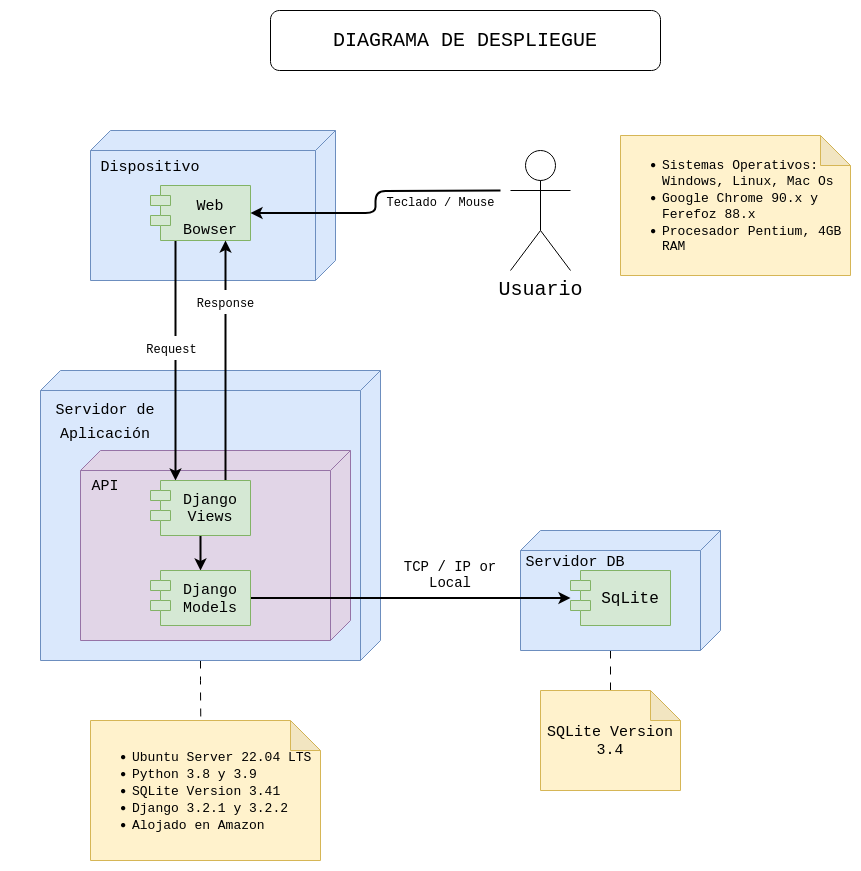

The diagram above was exported from draw.io. Its source (the exported page's mxGraphModel, read from the mxfile embedded in the PNG):
<mxGraphModel dx="1434" dy="1964" grid="1" gridSize="10" guides="1" tooltips="1" connect="1" arrows="1" fold="1" page="1" pageScale="1" pageWidth="827" pageHeight="1169" math="0" shadow="0">
  <root>
    <mxCell id="0" />
    <mxCell id="1" parent="0" />
    <mxCell id="3Rm3N07m-IeuSM75L1ab-49" style="edgeStyle=orthogonalEdgeStyle;rounded=1;hachureGap=4;orthogonalLoop=1;jettySize=auto;html=1;exitX=0;exitY=0;exitDx=290;exitDy=180;exitPerimeter=0;entryX=0.48;entryY=0.077;entryDx=0;entryDy=0;entryPerimeter=0;fontFamily=Courier New;fontSize=16;dashed=1;dashPattern=8 8;" edge="1" parent="1" source="3Rm3N07m-IeuSM75L1ab-13" target="3Rm3N07m-IeuSM75L1ab-48">
      <mxGeometry relative="1" as="geometry" />
    </mxCell>
    <mxCell id="3Rm3N07m-IeuSM75L1ab-13" value="" style="verticalAlign=top;align=left;spacingTop=8;spacingLeft=2;spacingRight=12;shape=cube;size=20;direction=south;fontStyle=4;html=1;whiteSpace=wrap;rounded=1;hachureGap=4;fontFamily=Courier New;fontSize=20;shadow=0;fillColor=#dae8fc;strokeColor=#6c8ebf;" vertex="1" parent="1">
      <mxGeometry x="90" y="320" width="340" height="290" as="geometry" />
    </mxCell>
    <mxCell id="3Rm3N07m-IeuSM75L1ab-16" value="" style="verticalAlign=top;align=left;spacingTop=8;spacingLeft=2;spacingRight=12;shape=cube;size=20;direction=south;fontStyle=4;html=1;whiteSpace=wrap;rounded=1;hachureGap=4;fontFamily=Courier New;fontSize=20;shadow=0;fillColor=#dae8fc;strokeColor=#6c8ebf;" vertex="1" parent="1">
      <mxGeometry x="140" y="80" width="245" height="150" as="geometry" />
    </mxCell>
    <mxCell id="3Rm3N07m-IeuSM75L1ab-17" value="" style="verticalAlign=top;align=left;spacingTop=8;spacingLeft=2;spacingRight=12;shape=cube;size=20;direction=south;fontStyle=4;html=1;whiteSpace=wrap;rounded=1;hachureGap=4;fontFamily=Courier New;fontSize=20;shadow=0;fillColor=#e1d5e7;strokeColor=#9673a6;" vertex="1" parent="1">
      <mxGeometry x="130" y="400" width="270" height="190" as="geometry" />
    </mxCell>
    <mxCell id="3Rm3N07m-IeuSM75L1ab-54" style="edgeStyle=orthogonalEdgeStyle;rounded=1;hachureGap=4;orthogonalLoop=1;jettySize=auto;html=1;exitX=0;exitY=0;exitDx=120;exitDy=110;exitPerimeter=0;fontFamily=Courier New;fontSize=16;dashed=1;dashPattern=8 8;endArrow=none;endFill=0;" edge="1" parent="1" source="3Rm3N07m-IeuSM75L1ab-18" target="3Rm3N07m-IeuSM75L1ab-53">
      <mxGeometry relative="1" as="geometry" />
    </mxCell>
    <mxCell id="3Rm3N07m-IeuSM75L1ab-18" value="" style="verticalAlign=top;align=left;spacingTop=8;spacingLeft=2;spacingRight=12;shape=cube;size=20;direction=south;fontStyle=4;html=1;whiteSpace=wrap;rounded=1;hachureGap=4;fontFamily=Courier New;fontSize=20;shadow=0;fillColor=#dae8fc;strokeColor=#6c8ebf;" vertex="1" parent="1">
      <mxGeometry x="570" y="480" width="200" height="120" as="geometry" />
    </mxCell>
    <mxCell id="3Rm3N07m-IeuSM75L1ab-40" style="edgeStyle=orthogonalEdgeStyle;rounded=1;hachureGap=4;orthogonalLoop=1;jettySize=auto;html=1;exitX=0.25;exitY=1;exitDx=0;exitDy=0;fontFamily=Courier New;fontSize=16;strokeWidth=2;entryX=0.25;entryY=0;entryDx=0;entryDy=0;" edge="1" parent="1" source="3Rm3N07m-IeuSM75L1ab-19" target="3Rm3N07m-IeuSM75L1ab-33">
      <mxGeometry relative="1" as="geometry">
        <mxPoint x="220" y="420" as="targetPoint" />
      </mxGeometry>
    </mxCell>
    <mxCell id="3Rm3N07m-IeuSM75L1ab-42" value="&lt;font style=&quot;font-size: 12px;&quot;&gt;Request&lt;br&gt;&lt;/font&gt;" style="edgeLabel;html=1;align=center;verticalAlign=middle;resizable=0;points=[];fontSize=20;fontFamily=Courier New;" vertex="1" connectable="0" parent="3Rm3N07m-IeuSM75L1ab-40">
      <mxGeometry x="-0.2858" y="-3" relative="1" as="geometry">
        <mxPoint x="-2" y="20" as="offset" />
      </mxGeometry>
    </mxCell>
    <mxCell id="3Rm3N07m-IeuSM75L1ab-19" value="&lt;font style=&quot;font-size: 15px;&quot;&gt;Web Bowser&lt;/font&gt;" style="shape=module;align=left;spacingLeft=20;align=center;verticalAlign=top;whiteSpace=wrap;html=1;rounded=1;hachureGap=4;fontFamily=Courier New;fontSize=20;fillColor=#d5e8d4;strokeColor=#82b366;" vertex="1" parent="1">
      <mxGeometry x="200" y="135" width="100" height="55" as="geometry" />
    </mxCell>
    <mxCell id="3Rm3N07m-IeuSM75L1ab-28" style="edgeStyle=orthogonalEdgeStyle;rounded=1;hachureGap=4;orthogonalLoop=1;jettySize=auto;html=1;entryX=1;entryY=0.5;entryDx=0;entryDy=0;fontFamily=Courier New;fontSize=16;strokeWidth=2;" edge="1" parent="1" target="3Rm3N07m-IeuSM75L1ab-19">
      <mxGeometry relative="1" as="geometry">
        <mxPoint x="550" y="140" as="sourcePoint" />
      </mxGeometry>
    </mxCell>
    <mxCell id="3Rm3N07m-IeuSM75L1ab-27" value="Usuario" style="shape=umlActor;verticalLabelPosition=bottom;verticalAlign=top;html=1;outlineConnect=0;rounded=1;hachureGap=4;fontFamily=Courier New;fontSize=20;" vertex="1" parent="1">
      <mxGeometry x="560" y="100" width="60" height="120" as="geometry" />
    </mxCell>
    <mxCell id="3Rm3N07m-IeuSM75L1ab-30" value="&lt;font style=&quot;font-size: 15px;&quot;&gt;Servidor de Aplicación&lt;/font&gt;" style="text;html=1;strokeColor=none;fillColor=none;align=center;verticalAlign=middle;whiteSpace=wrap;rounded=1;fontSize=20;fontFamily=Courier New;" vertex="1" parent="1">
      <mxGeometry x="60" y="350" width="190" height="40" as="geometry" />
    </mxCell>
    <mxCell id="3Rm3N07m-IeuSM75L1ab-31" value="&lt;font style=&quot;font-size: 15px;&quot;&gt;Dispositivo&lt;/font&gt;" style="text;html=1;strokeColor=none;fillColor=none;align=center;verticalAlign=middle;whiteSpace=wrap;rounded=1;fontSize=20;fontFamily=Courier New;" vertex="1" parent="1">
      <mxGeometry x="170" y="100" width="60" height="30" as="geometry" />
    </mxCell>
    <mxCell id="3Rm3N07m-IeuSM75L1ab-39" style="edgeStyle=orthogonalEdgeStyle;rounded=1;hachureGap=4;orthogonalLoop=1;jettySize=auto;html=1;exitX=0.75;exitY=0;exitDx=0;exitDy=0;entryX=0.75;entryY=1;entryDx=0;entryDy=0;fontFamily=Courier New;fontSize=16;strokeWidth=2;" edge="1" parent="1" source="3Rm3N07m-IeuSM75L1ab-33" target="3Rm3N07m-IeuSM75L1ab-19">
      <mxGeometry relative="1" as="geometry" />
    </mxCell>
    <mxCell id="3Rm3N07m-IeuSM75L1ab-43" value="&lt;font style=&quot;font-size: 12px;&quot;&gt;Response&lt;/font&gt;" style="edgeLabel;html=1;align=center;verticalAlign=middle;resizable=0;points=[];fontSize=20;fontFamily=Courier New;" vertex="1" connectable="0" parent="3Rm3N07m-IeuSM75L1ab-39">
      <mxGeometry x="0.2" y="1" relative="1" as="geometry">
        <mxPoint y="-36" as="offset" />
      </mxGeometry>
    </mxCell>
    <mxCell id="3Rm3N07m-IeuSM75L1ab-57" style="edgeStyle=orthogonalEdgeStyle;rounded=1;hachureGap=4;orthogonalLoop=1;jettySize=auto;html=1;entryX=0.5;entryY=0;entryDx=0;entryDy=0;fontFamily=Architects Daughter;fontSource=https%3A%2F%2Ffonts.googleapis.com%2Fcss%3Ffamily%3DArchitects%2BDaughter;fontSize=16;strokeWidth=2;" edge="1" parent="1" source="3Rm3N07m-IeuSM75L1ab-33" target="3Rm3N07m-IeuSM75L1ab-34">
      <mxGeometry relative="1" as="geometry" />
    </mxCell>
    <mxCell id="3Rm3N07m-IeuSM75L1ab-33" value="&lt;p style=&quot;line-height: 110%; font-size: 15px;&quot;&gt;Django Views&lt;/p&gt;" style="shape=module;align=left;spacingLeft=20;align=center;verticalAlign=middle;whiteSpace=wrap;html=1;rounded=1;hachureGap=4;fontFamily=Courier New;fontSize=15;fillColor=#d5e8d4;strokeColor=#82b366;" vertex="1" parent="1">
      <mxGeometry x="200" y="430" width="100" height="55" as="geometry" />
    </mxCell>
    <mxCell id="3Rm3N07m-IeuSM75L1ab-41" style="edgeStyle=orthogonalEdgeStyle;rounded=1;hachureGap=4;orthogonalLoop=1;jettySize=auto;html=1;exitX=1;exitY=0.5;exitDx=0;exitDy=0;fontFamily=Courier New;fontSize=16;strokeWidth=2;" edge="1" parent="1" source="3Rm3N07m-IeuSM75L1ab-34" target="3Rm3N07m-IeuSM75L1ab-35">
      <mxGeometry relative="1" as="geometry" />
    </mxCell>
    <mxCell id="3Rm3N07m-IeuSM75L1ab-34" value="Django Models" style="shape=module;align=left;spacingLeft=20;align=center;verticalAlign=middle;whiteSpace=wrap;html=1;rounded=1;hachureGap=4;fontFamily=Courier New;fontSize=15;fillColor=#d5e8d4;strokeColor=#82b366;" vertex="1" parent="1">
      <mxGeometry x="200" y="520" width="100" height="55" as="geometry" />
    </mxCell>
    <mxCell id="3Rm3N07m-IeuSM75L1ab-35" value="SqLite" style="shape=module;align=left;spacingLeft=20;align=center;verticalAlign=middle;whiteSpace=wrap;html=1;rounded=1;hachureGap=4;fontFamily=Courier New;fontSize=16;fillColor=#d5e8d4;strokeColor=#82b366;" vertex="1" parent="1">
      <mxGeometry x="620" y="520" width="100" height="55" as="geometry" />
    </mxCell>
    <mxCell id="3Rm3N07m-IeuSM75L1ab-36" value="&lt;font style=&quot;font-size: 15px;&quot;&gt;Servidor DB&lt;br&gt;&lt;/font&gt;" style="text;html=1;strokeColor=none;fillColor=none;align=center;verticalAlign=middle;whiteSpace=wrap;rounded=1;fontSize=20;fontFamily=Courier New;" vertex="1" parent="1">
      <mxGeometry x="550" y="500" width="150" height="20" as="geometry" />
    </mxCell>
    <mxCell id="3Rm3N07m-IeuSM75L1ab-37" value="&lt;font style=&quot;font-size: 12px;&quot;&gt;Teclado / Mouse&lt;/font&gt;" style="text;html=1;align=center;verticalAlign=middle;resizable=0;points=[];autosize=1;strokeColor=none;fillColor=none;fontSize=20;fontFamily=Courier New;" vertex="1" parent="1">
      <mxGeometry x="425" y="130" width="130" height="40" as="geometry" />
    </mxCell>
    <mxCell id="3Rm3N07m-IeuSM75L1ab-45" value="&lt;font face=&quot;Courier New&quot;&gt;DIAGRAMA DE DESPLIEGUE &lt;/font&gt;" style="rounded=1;whiteSpace=wrap;html=1;hachureGap=4;fontFamily=Architects Daughter;fontSource=https%3A%2F%2Ffonts.googleapis.com%2Fcss%3Ffamily%3DArchitects%2BDaughter;fontSize=20;" vertex="1" parent="1">
      <mxGeometry x="320" y="-40" width="390" height="60" as="geometry" />
    </mxCell>
    <mxCell id="3Rm3N07m-IeuSM75L1ab-47" value="&lt;font style=&quot;font-size: 14px;&quot;&gt;TCP / IP or Local&lt;/font&gt;" style="text;html=1;strokeColor=none;fillColor=none;align=center;verticalAlign=middle;whiteSpace=wrap;rounded=0;fontSize=14;fontFamily=Courier New;" vertex="1" parent="1">
      <mxGeometry x="445" y="510" width="110" height="30" as="geometry" />
    </mxCell>
    <mxCell id="3Rm3N07m-IeuSM75L1ab-48" value="&lt;div align=&quot;left&quot;&gt;&lt;ul style=&quot;font-size: 13px;&quot;&gt;&lt;li&gt;&lt;font face=&quot;Courier New&quot;&gt;Ubuntu Server 22.04 LTS&lt;/font&gt;&lt;/li&gt;&lt;li&gt;&lt;font face=&quot;Courier New&quot;&gt;Python 3.8 y 3.9&lt;/font&gt;&lt;/li&gt;&lt;li&gt;&lt;font face=&quot;Courier New&quot;&gt;SQLite Version 3.41&lt;/font&gt;&lt;/li&gt;&lt;li&gt;&lt;font face=&quot;Courier New&quot;&gt;Django 3.2.1 y 3.2.2&lt;/font&gt;&lt;/li&gt;&lt;li&gt;&lt;font face=&quot;Courier New&quot;&gt;Alojado en Amazon&lt;br&gt;&lt;/font&gt;&lt;/li&gt;&lt;/ul&gt;&lt;/div&gt;" style="shape=note;whiteSpace=wrap;html=1;backgroundOutline=1;darkOpacity=0.05;rounded=1;hachureGap=4;fontFamily=Architects Daughter;fontSource=https%3A%2F%2Ffonts.googleapis.com%2Fcss%3Ffamily%3DArchitects%2BDaughter;fontSize=20;align=left;fillColor=#fff2cc;strokeColor=#d6b656;" vertex="1" parent="1">
      <mxGeometry x="140" y="670" width="230" height="140" as="geometry" />
    </mxCell>
    <mxCell id="3Rm3N07m-IeuSM75L1ab-52" value="&lt;div align=&quot;left&quot;&gt;&lt;ul style=&quot;font-size: 13px;&quot;&gt;&lt;li&gt;Sistemas Operativos: Windows, Linux, Mac Os&lt;br&gt;&lt;/li&gt;&lt;li&gt;Google Chrome 90.x y Ferefoz 88.x&lt;/li&gt;&lt;li&gt;Procesador Pentium, 4GB RAM&lt;br&gt;&lt;/li&gt;&lt;/ul&gt;&lt;/div&gt;" style="shape=note;whiteSpace=wrap;html=1;backgroundOutline=1;darkOpacity=0.05;rounded=1;hachureGap=4;fontFamily=Courier New;fontSize=20;align=left;fillColor=#fff2cc;strokeColor=#d6b656;" vertex="1" parent="1">
      <mxGeometry x="670" y="85" width="230" height="140" as="geometry" />
    </mxCell>
    <mxCell id="3Rm3N07m-IeuSM75L1ab-53" value="&lt;div style=&quot;font-size: 15px;&quot; align=&quot;center&quot;&gt;SQLite Version 3.4&lt;br&gt;&lt;/div&gt;" style="shape=note;whiteSpace=wrap;html=1;backgroundOutline=1;darkOpacity=0.05;rounded=1;hachureGap=4;fontFamily=Courier New;fontSize=20;align=center;fillColor=#fff2cc;strokeColor=#d6b656;" vertex="1" parent="1">
      <mxGeometry x="590" y="640" width="140" height="100" as="geometry" />
    </mxCell>
    <mxCell id="3Rm3N07m-IeuSM75L1ab-55" value="API" style="text;html=1;strokeColor=none;fillColor=none;align=center;verticalAlign=middle;whiteSpace=wrap;rounded=0;fontSize=15;fontFamily=Courier New;" vertex="1" parent="1">
      <mxGeometry x="125" y="420" width="60" height="30" as="geometry" />
    </mxCell>
  </root>
</mxGraphModel>